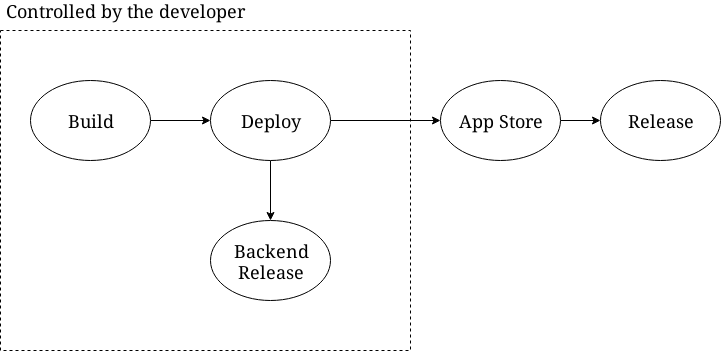

The diagram above was exported from draw.io. Its source (the exported page's mxGraphModel, read from the mxfile embedded in the PNG):
<mxGraphModel dx="868" dy="531" grid="1" gridSize="10" guides="1" tooltips="1" connect="1" arrows="1" fold="1" page="1" pageScale="1" pageWidth="850" pageHeight="1100" math="0" shadow="0">
  <root>
    <mxCell id="0" />
    <mxCell id="1" parent="0" />
    <mxCell id="2" value="" style="rounded=0;whiteSpace=wrap;html=1;dashed=1;" vertex="1" parent="1">
      <mxGeometry x="110" y="100" width="410" height="320" as="geometry" />
    </mxCell>
    <mxCell id="3" style="edgeStyle=orthogonalEdgeStyle;rounded=0;orthogonalLoop=1;jettySize=auto;html=1;exitX=1;exitY=0.5;exitDx=0;exitDy=0;" edge="1" source="4" target="7" parent="1">
      <mxGeometry relative="1" as="geometry" />
    </mxCell>
    <mxCell id="4" value="&lt;font style=&quot;font-size: 18px&quot;&gt;Build&lt;/font&gt;" style="ellipse;whiteSpace=wrap;html=1;" vertex="1" parent="1">
      <mxGeometry x="140" y="150" width="120" height="80" as="geometry" />
    </mxCell>
    <mxCell id="5" style="edgeStyle=orthogonalEdgeStyle;rounded=0;orthogonalLoop=1;jettySize=auto;html=1;exitX=1;exitY=0.5;exitDx=0;exitDy=0;entryX=0;entryY=0.5;entryDx=0;entryDy=0;" edge="1" source="7" target="9" parent="1">
      <mxGeometry relative="1" as="geometry" />
    </mxCell>
    <mxCell id="6" style="edgeStyle=orthogonalEdgeStyle;rounded=0;orthogonalLoop=1;jettySize=auto;html=1;exitX=0.5;exitY=1;exitDx=0;exitDy=0;entryX=0.5;entryY=0;entryDx=0;entryDy=0;" edge="1" source="7" target="11" parent="1">
      <mxGeometry relative="1" as="geometry" />
    </mxCell>
    <mxCell id="7" value="&lt;font style=&quot;font-size: 18px&quot;&gt;Deploy&lt;/font&gt;" style="ellipse;whiteSpace=wrap;html=1;" vertex="1" parent="1">
      <mxGeometry x="320" y="150" width="120" height="80" as="geometry" />
    </mxCell>
    <mxCell id="8" style="edgeStyle=orthogonalEdgeStyle;rounded=0;orthogonalLoop=1;jettySize=auto;html=1;exitX=1;exitY=0.5;exitDx=0;exitDy=0;entryX=0;entryY=0.5;entryDx=0;entryDy=0;" edge="1" source="9" target="10" parent="1">
      <mxGeometry relative="1" as="geometry" />
    </mxCell>
    <mxCell id="9" value="&lt;font style=&quot;font-size: 18px&quot;&gt;App Store&lt;/font&gt;" style="ellipse;whiteSpace=wrap;html=1;" vertex="1" parent="1">
      <mxGeometry x="550" y="150" width="120" height="80" as="geometry" />
    </mxCell>
    <mxCell id="10" value="&lt;font style=&quot;font-size: 18px&quot;&gt;Release&lt;/font&gt;" style="ellipse;whiteSpace=wrap;html=1;" vertex="1" parent="1">
      <mxGeometry x="710" y="150" width="120" height="80" as="geometry" />
    </mxCell>
    <mxCell id="11" value="&lt;div style=&quot;font-size: 18px&quot;&gt;&lt;font style=&quot;font-size: 18px&quot;&gt;Backend&lt;/font&gt;&lt;/div&gt;&lt;div style=&quot;font-size: 18px&quot;&gt;&lt;font style=&quot;font-size: 18px&quot;&gt;Release&lt;br&gt;&lt;/font&gt;&lt;/div&gt;" style="ellipse;whiteSpace=wrap;html=1;" vertex="1" parent="1">
      <mxGeometry x="320" y="290" width="120" height="80" as="geometry" />
    </mxCell>
    <mxCell id="12" value="&lt;font style=&quot;font-size: 18px&quot;&gt;Controlled by the developer&lt;/font&gt;" style="text;html=1;align=center;verticalAlign=middle;resizable=0;points=[];;autosize=1;" vertex="1" parent="1">
      <mxGeometry x="110" y="70" width="250" height="20" as="geometry" />
    </mxCell>
  </root>
</mxGraphModel>